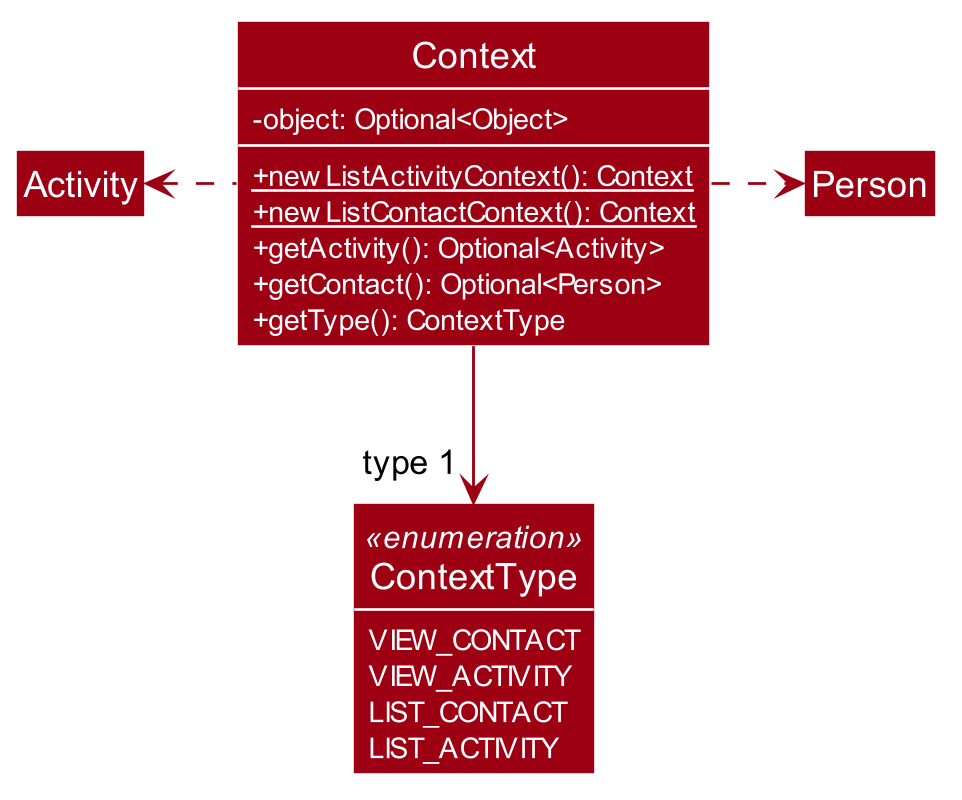

The diagram above was rendered by PlantUML. Its source (embedded in the PNG):
@startuml








skinparam BackgroundColor #FFFFFFF

skinparam Shadowing false

skinparam ClassAttributeFontColor #FFFFFF

skinparam Class {
    FontColor #FFFFFF
    BorderThickness 1
    BorderColor #FFFFFF
    StereotypeFontColor #FFFFFF
    FontName Arial
}

skinparam Actor {
    BorderColor #000000
    Color #000000
    FontName Arial
}

skinparam Sequence {
    MessageAlign center
    BoxFontSize 15
    BoxPadding 0
    BoxFontColor #FFFFFF
    FontName Arial
}

skinparam Participant {
    FontColor #FFFFFFF
    Padding 20
}

skinparam MinClassWidth 50
skinparam ParticipantPadding 10
skinparam Shadowing false
skinparam DefaultTextAlignment center
skinparam packageStyle Rectangle
skinparam classAttributeIconSize 0

hide footbox
hide members
hide circle
skinparam dpi 250
skinparam arrowThickness 1.1
skinparam arrowColor #9D0012
skinparam classBackgroundColor #9D0012
skinparam FontColor #FFFFFFF
skinparam ClassFontSize 14
skinparam ArrowFontSize 13

show members
hide empty members

class Activity
class Person

class Context {
    -object: Optional<Object>
    {static} +newListActivityContext(): Context
    {static} +newListContactContext(): Context
    +getActivity(): Optional<Activity>
    +getContact(): Optional<Person>
    +getType(): ContextType
}

enum ContextType<<enumeration>> {
    VIEW_CONTACT
    VIEW_ACTIVITY
    LIST_CONTACT
    LIST_ACTIVITY
}

Context -down-> "type 1 " ContextType
Context .left.> Activity
Context .right.> Person
@enduml